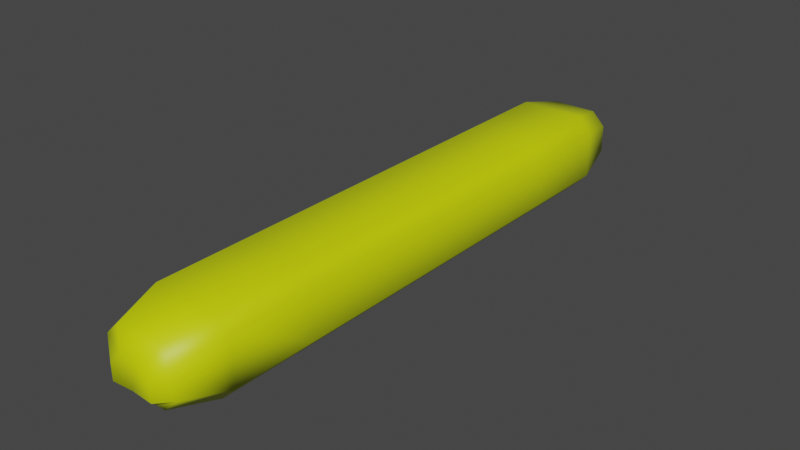 # Source: BaguetteArma.blend  (saved by Blender 3.0.42; exported with 4.5.12 LTS)
import bpy
from mathutils import Matrix  # noqa: F401  (used for matrix-valued properties, if any)

bpy.ops.wm.read_factory_settings(use_empty=True)
scene = bpy.context.scene
scene.name = 'Scene'

# ---- collections
col_collection = bpy.data.collections.new('Collection'); scene.collection.children.link(col_collection)

# ---- images (referenced by path relative to the original .blend; pixels are not part of the script)
import os
ASSET_DIR = os.environ.get("B2B_ASSET_DIR", "")  # directory of the original .blend (textures are referenced by path, not embedded)
HERE = os.path.dirname(os.path.abspath(__file__))  # packed textures are extracted next to this script under _unpacked/

def load_image(name, relpath, width, height, colorspace="sRGB"):
    """Load a texture the original file referenced (path relative to the .blend, or extracted next to this script)."""
    p = next((c for c in (os.path.join(HERE, relpath), os.path.join(ASSET_DIR, relpath)) if relpath and os.path.exists(c)), "")
    if p:
        img = bpy.data.images.load(p, check_existing=True)
        img.name = name
    else:  # same state as the original file: an image datablock whose file is absent (Cycles renders it pink)
        img = bpy.data.images.new(name, width, height)
        img.source = "FILE"
        img.filepath = "//" + (relpath or name)
    img.colorspace_settings.name = colorspace
    return img
img_imagentexturabaguette_png = load_image('ImagenTexturaBaguette.png', '_unpacked/ImagenTexturaBaguette.04e8364a.png', 1312, 239, 'sRGB')

# ---- materials (node trees are filled in below, after node groups)
mat_material_001 = bpy.data.materials.new('Material.001')
mat_material_001.use_transparent_shadow = False
mat_material_002 = bpy.data.materials.new('Material.002')
mat_material_002.use_transparent_shadow = False
mat_material_005 = bpy.data.materials.new('Material.005')
mat_material_005.use_transparent_shadow = False

# ---- material node trees
mat_material_001.use_nodes = True; mat_material_001.node_tree.nodes.clear()
_N = mat_material_001.node_tree.nodes; _L = mat_material_001.node_tree.links
n0 = _N.new('ShaderNodeBsdfPrincipled'); n0.name = 'Principled BSDF'; n0.location = (10, 300)
n0.distribution = 'GGX'
n0.subsurface_method = 'RANDOM_WALK_SKIN'
n0.inputs[3].default_value = 1.45
n0.inputs[27].default_value = (0.0, 0.0, 0.0, 1.0)
n0.inputs[28].default_value = 1.0
n1 = _N.new('ShaderNodeOutputMaterial'); n1.name = 'Material Output'; n1.location = (300, 300)
n2 = _N.new('ShaderNodeTexImage'); n2.name = 'Image Texture'; n2.location = (-280, 280)
n2.image = img_imagentexturabaguette_png
_L.new(n0.outputs[0], n1.inputs[0])
_L.new(n2.outputs[0], n0.inputs[0])
n1.is_active_output = True
mat_material_002.use_nodes = True; mat_material_002.node_tree.nodes.clear()
_N = mat_material_002.node_tree.nodes; _L = mat_material_002.node_tree.links
n0 = _N.new('ShaderNodeBsdfPrincipled'); n0.name = 'Principled BSDF'; n0.location = (10, 300)
n0.distribution = 'GGX'
n0.subsurface_method = 'RANDOM_WALK_SKIN'
n0.inputs[3].default_value = 1.45
n0.inputs[27].default_value = (0.0, 0.0, 0.0, 1.0)
n0.inputs[28].default_value = 1.0
n1 = _N.new('ShaderNodeOutputMaterial'); n1.name = 'Material Output'; n1.location = (300, 300)
n2 = _N.new('ShaderNodeTexImage'); n2.name = 'Image Texture'; n2.location = (-280, 280)
n2.image = img_imagentexturabaguette_png
_L.new(n0.outputs[0], n1.inputs[0])
_L.new(n2.outputs[0], n0.inputs[0])
n1.is_active_output = True
mat_material_005.use_nodes = True; mat_material_005.node_tree.nodes.clear()
_N = mat_material_005.node_tree.nodes; _L = mat_material_005.node_tree.links
n0 = _N.new('ShaderNodeBsdfPrincipled'); n0.name = 'Principled BSDF'; n0.location = (10, 300)
n0.distribution = 'GGX'
n0.subsurface_method = 'RANDOM_WALK_SKIN'
n0.inputs[0].default_value = (0.6652, 0.8, 0.0, 1.0)
n0.inputs[3].default_value = 1.45
n0.inputs[27].default_value = (0.0, 0.0, 0.0, 1.0)
n0.inputs[28].default_value = 1.0
n1 = _N.new('ShaderNodeOutputMaterial'); n1.name = 'Material Output'; n1.location = (300, 300)
_L.new(n0.outputs[0], n1.inputs[0])
n1.is_active_output = True

# ---- world
world_world = bpy.data.worlds.new('World'); scene.world = world_world
world_world.use_nodes = True; world_world.node_tree.nodes.clear()
_N = world_world.node_tree.nodes; _L = world_world.node_tree.links
n0 = _N.new('ShaderNodeOutputWorld'); n0.name = 'World Output'; n0.location = (300, 300)
n1 = _N.new('ShaderNodeBackground'); n1.name = 'Background'; n1.location = (10, 300)
n1.inputs[0].default_value = (0.05088, 0.05088, 0.05088, 1.0)
_L.new(n1.outputs[0], n0.inputs[0])
n0.is_active_output = True
world_world.color = (0.05088, 0.05088, 0.05088)
world_world.use_sun_shadow = False
world_world.sun_shadow_jitter_overblur = 0.0

# ---- meshes
me_plane = bpy.data.meshes.new('Plane')
me_plane.from_pydata([(0.01037, 0.07653, -0.02083), (0.0314, 0.06699, -0.0116), (-0.0314, 0.06699, -0.0116), (-0.01282, 0.07653, -0.02083), (-0.0116, 0.06699, 0.0314), (-0.0314, 0.06699, 0.0116), (0.0314, 0.06699, 0.0116), (0.0116, 0.06699, 0.0314), (0.0522, 0.9196, -0.007763), (0.03254, 0.9196, -0.02743), (-0.03254, 0.9196, -0.02743), (-0.0522, 0.9196, -0.007763), (-0.0522, 0.9196, 0.03254), (-0.03254, 0.9196, 0.0522), (0.03254, 0.9196, 0.0522), (0.0522, 0.9196, 0.03254), (0.03137, 0.9337, -0.01154), (0.01106, 0.9344, -0.02098), (-0.01202, 0.9344, -0.02098), (-0.03137, 0.9337, -0.01154), (-0.03137, 0.9337, 0.01154), (-0.01154, 0.9337, 0.03137), (0.01154, 0.9337, 0.03137), (0.03137, 0.9337, 0.01154), (0.03281, 0.08228, -0.02768), (0.05246, 0.08228, -0.008033), (-0.05246, 0.08228, -0.008033), (-0.03281, 0.08228, -0.02768), (-0.03281, 0.08228, 0.05246), (-0.05246, 0.08228, 0.03281), (0.05246, 0.08228, 0.03281), (0.03281, 0.08228, 0.05246), (0.04737, 0.2697, -0.042), (0.06678, 0.2697, -0.0226), (-0.06678, 0.2697, -0.0226), (-0.04737, 0.2697, -0.042), (-0.04737, 0.2697, 0.06678), (-0.06678, 0.2697, 0.04737), (0.06678, 0.2697, 0.04737), (0.04737, 0.2697, 0.06678), (0.0473, 0.7323, -0.04194), (0.06671, 0.7323, -0.02253), (-0.06671, 0.7323, -0.02253), (-0.0473, 0.7323, -0.04194), (-0.0473, 0.7323, 0.06671), (-0.06671, 0.7323, 0.0473), (0.06671, 0.7323, 0.0473), (0.0473, 0.7323, 0.06671), (0.06678, 0.1472, -0.02251), (0.04729, 0.1472, -0.042), (-0.04729, 0.1472, -0.042), (-0.06678, 0.1472, -0.02251), (-0.06678, 0.1472, 0.04729), (-0.04729, 0.1472, 0.06678), (0.04729, 0.1472, 0.06678), (0.06678, 0.1472, 0.04729), (-0.06671, 0.8547, -0.02244), (-0.04721, 0.8547, -0.04194), (0.04721, 0.8547, -0.04194), (0.06671, 0.8547, -0.02244), (-0.04721, 0.8547, 0.06671), (-0.06671, 0.8547, 0.04721), (0.06671, 0.8547, 0.04721), (0.04721, 0.8547, 0.06671), (0.06678, 0.1472, -0.03849), (0.06678, 0.1472, 0.03131)], [], [(0, 3, 27, 24), (24, 27, 50, 49), (32, 35, 43, 40), (34, 37, 45, 42), (38, 33, 41, 46), (51, 52, 37, 34), (53, 54, 39, 36), (40, 43, 57, 58), (49, 50, 35, 32), (46, 41, 59, 62), (44, 47, 63, 60), (42, 45, 61, 56), (8, 15, 62, 59), (12, 11, 56, 61), (14, 13, 60, 63), (9, 10, 18, 17), (2, 5, 29, 26), (4, 7, 31, 28), (15, 8, 16, 23), (6, 7, 4, 5, 2, 3, 0, 1), (30, 25, 48, 55), (28, 31, 54, 53), (55, 48, 33, 38), (26, 29, 52, 51), (11, 12, 20, 19), (13, 14, 22, 21), (16, 17, 18, 19, 20, 21, 22, 23), (10, 9, 58, 57), (33, 48, 49, 32), (51, 34, 35, 50), (53, 36, 37, 52), (55, 38, 39, 54), (41, 33, 32, 40), (34, 42, 43, 35), (36, 44, 45, 37), (38, 46, 47, 39), (59, 41, 40, 58), (42, 56, 57, 43), (44, 60, 61, 45), (46, 62, 63, 47), (16, 8, 9, 17), (11, 19, 18, 10), (13, 21, 20, 12), (15, 23, 22, 14), (25, 1, 0, 24), (2, 26, 27, 3), (4, 28, 29, 5), (6, 30, 31, 7), (48, 25, 24, 49), (26, 51, 50, 27), (28, 53, 52, 29), (30, 55, 54, 31), (56, 11, 10, 57), (8, 59, 58, 9), (60, 13, 12, 61), (62, 15, 14, 63), (6, 1, 25, 30), (36, 39, 44), (48, 55, 65, 64), (44, 39, 47)])
me_plane.polygons.foreach_set('use_smooth', [True] * 60)
me_plane.polygons.foreach_set('material_index', [1, 1, 1, 1, 1, 1, 0, 1, 1, 1, 0, 1, 1, 1, 0, 1, 1, 0, 1, 1, 1, 0, 1, 1, 1, 0, 1, 1, 1, 1, 0, 0, 1, 1, 0, 0, 1, 1, 0, 0, 1, 1, 0, 0, 1, 1, 0, 0, 1, 1, 0, 0, 1, 1, 0, 0, 1, 0, 1, 0])
_uv = me_plane.uv_layers.new(name='UVMap')
_uv.uv.foreach_set('vector', [0.04601, 0.5305, 0.02735, 0.6203, 0.0323, 0.5465, 0.0585, 0.5527, 0.0585, 0.5527, 0.0323, 0.5465, 0.07359, 0.3778, 0.08301, 0.6642, 0.1422, 0.8636, 0.1404, 0.1292, 0.7247, 0.1292, 0.7241, 0.8487, 0.1389, 0.6536, 0.1398, 0.3765, 0.7246, 0.3636, 0.7256, 0.6457, 0.1422, 0.6524, 0.1415, 0.3711, 0.7246, 0.3445, 0.7238, 0.6214, 0.07486, 0.5724, 0.07919, 0.4568, 0.1398, 0.3765, 0.1389, 0.6536, 0.08353, 0.6295, 0.08771, 0.4163, 0.1435, 0.1673, 0.1424, 0.8824, 0.7241, 0.8487, 0.7247, 0.1292, 0.7886, 0.3941, 0.7858, 0.5993, 0.08301, 0.6642, 0.07359, 0.3778, 0.1404, 0.1292, 0.1422, 0.8636, 0.7238, 0.6214, 0.7246, 0.3445, 0.7824, 0.4216, 0.7797, 0.5163, 0.7224, 0.8578, 0.7218, 0.1355, 0.7782, 0.3592, 0.7808, 0.603, 0.7256, 0.6457, 0.7246, 0.3636, 0.783, 0.4379, 0.7875, 0.5833, 0.8089, 0.4515, 0.8014, 0.4738, 0.7797, 0.5163, 0.7824, 0.4216, 0.8096, 0.4999, 0.8193, 0.5397, 0.7875, 0.5833, 0.783, 0.4379, 0.8001, 0.456, 0.8035, 0.5061, 0.7808, 0.603, 0.7782, 0.3592, 0.8154, 0.4558, 0.8306, 0.619, 0.8808, 0.4903, 0.8419, 0.4047, -0.00581, 0.5093, 0.03068, 0.4171, 0.0501, 0.4883, 0.03311, 0.5098, 0.04813, 0.4556, 0.05758, 0.5068, 0.06778, 0.4897, 0.05835, 0.5068, 0.8014, 0.4738, 0.8089, 0.4515, 0.82, 0.5085, 0.8124, 0.49, 0.06046, 0.537, 0.05758, 0.5068, 0.04813, 0.4556, 0.03068, 0.4171, -0.00581, 0.5093, 0.02735, 0.6203, 0.04601, 0.5305, 0.05766, 0.5793, 0.06776, 0.5247, 0.065, 0.5284, 0.08546, 0.4862, 0.08813, 0.5762, 0.05835, 0.5068, 0.06778, 0.4897, 0.08771, 0.4163, 0.08353, 0.6295, 0.08813, 0.5762, 0.08546, 0.4862, 0.1415, 0.3711, 0.1422, 0.6524, 0.03311, 0.5098, 0.0501, 0.4883, 0.07919, 0.4568, 0.07486, 0.5724, 0.8193, 0.5397, 0.8096, 0.4999, 0.824, 0.4497, 0.8395, 0.4125, 0.8035, 0.5061, 0.8001, 0.456, 0.8106, 0.4915, 0.8135, 0.4562, 0.82, 0.5085, 0.8419, 0.4047, 0.8808, 0.4903, 0.8395, 0.4125, 0.824, 0.4497, 0.8135, 0.4562, 0.8106, 0.4915, 0.8124, 0.49, 0.8306, 0.619, 0.8154, 0.4558, 0.7858, 0.5993, 0.7886, 0.3941, 0.1415, 0.3711, 0.08546, 0.4862, 0.08301, 0.6642, 0.1422, 0.8636, 0.07486, 0.5724, 0.1389, 0.6536, 0.1404, 0.1292, 0.07359, 0.3778, 0.08353, 0.6295, 0.1424, 0.8824, 0.1398, 0.3765, 0.07919, 0.4568, 0.08813, 0.5762, 0.1422, 0.6524, 0.1435, 0.1673, 0.08771, 0.4163, 0.7246, 0.3445, 0.1415, 0.3711, 0.1422, 0.8636, 0.7241, 0.8487, 0.1389, 0.6536, 0.7256, 0.6457, 0.7247, 0.1292, 0.1404, 0.1292, 0.1424, 0.8824, 0.7224, 0.8578, 0.7246, 0.3636, 0.1398, 0.3765, 0.1422, 0.6524, 0.7238, 0.6214, 0.7218, 0.1355, 0.1435, 0.1673, 0.7824, 0.4216, 0.7246, 0.3445, 0.7241, 0.8487, 0.7858, 0.5993, 0.7256, 0.6457, 0.7875, 0.5833, 0.7886, 0.3941, 0.7247, 0.1292, 0.7224, 0.8578, 0.7808, 0.603, 0.783, 0.4379, 0.7246, 0.3636, 0.7238, 0.6214, 0.7797, 0.5163, 0.7782, 0.3592, 0.7218, 0.1355, 0.82, 0.5085, 0.8089, 0.4515, 0.8154, 0.4558, 0.8419, 0.4047, 0.8193, 0.5397, 0.8395, 0.4125, 0.8808, 0.4903, 0.8306, 0.619, 0.8035, 0.5061, 0.8135, 0.4562, 0.824, 0.4497, 0.8096, 0.4999, 0.8014, 0.4738, 0.8124, 0.49, 0.8106, 0.4915, 0.8001, 0.456, 0.065, 0.5284, 0.05766, 0.5793, 0.04601, 0.5305, 0.0585, 0.5527, -0.00581, 0.5093, 0.03311, 0.5098, 0.0323, 0.5465, 0.02735, 0.6203, 0.04813, 0.4556, 0.05835, 0.5068, 0.0501, 0.4883, 0.03068, 0.4171, 0.06046, 0.537, 0.06776, 0.5247, 0.06778, 0.4897, 0.05758, 0.5068, 0.08546, 0.4862, 0.065, 0.5284, 0.0585, 0.5527, 0.08301, 0.6642, 0.03311, 0.5098, 0.07486, 0.5724, 0.07359, 0.3778, 0.0323, 0.5465, 0.05835, 0.5068, 0.08353, 0.6295, 0.07919, 0.4568, 0.0501, 0.4883, 0.06776, 0.5247, 0.08813, 0.5762, 0.08771, 0.4163, 0.06778, 0.4897, 0.7875, 0.5833, 0.8193, 0.5397, 0.8306, 0.619, 0.7886, 0.3941, 0.8089, 0.4515, 0.7824, 0.4216, 0.7858, 0.5993, 0.8154, 0.4558, 0.7808, 0.603, 0.8035, 0.5061, 0.8096, 0.4999, 0.783, 0.4379, 0.7797, 0.5163, 0.8014, 0.4738, 0.8001, 0.456, 0.7782, 0.3592, 0.06046, 0.537, 0.05766, 0.5793, 0.065, 0.5284, 0.06776, 0.5247, 0.1424, 0.8824, 0.1435, 0.1673, 0.7224, 0.8578, -0.005737, 0.03329, -0.005807, 0.1292, -0.00581, 0.03328, -0.005665, 0.03328, 0.7224, 0.8578, 0.1435, 0.1673, 0.7218, 0.1355])
me_plane.materials.append(mat_material_001)
me_plane.materials.append(mat_material_002)
me_plane.use_remesh_fix_poles = True
me_plane.use_remesh_preserve_attributes = False
me_plane.update()
me_plane_001 = bpy.data.meshes.new('Plane.001')
me_plane_001.from_pydata([(0.009552, -0.4705, -0.03452), (0.03345, -0.4813, -0.02402), (-0.03794, -0.4813, -0.02402), (-0.01681, -0.4705, -0.03452), (-0.01542, -0.4813, 0.02486), (-0.03794, -0.4813, 0.002344), (0.03345, -0.4813, 0.002344), (0.01094, -0.4813, 0.02486), (0.0571, 0.4879, -0.01966), (0.03474, 0.4879, -0.04202), (-0.03923, 0.4879, -0.04202), (-0.06158, 0.4879, -0.01966), (-0.06158, 0.4879, 0.02615), (-0.03923, 0.4879, 0.0485), (0.03474, 0.4879, 0.0485), (0.0571, 0.4879, 0.02615), (0.03342, 0.5039, -0.02396), (0.01033, 0.5047, -0.03469), (-0.01591, 0.5047, -0.03469), (-0.0379, 0.5039, -0.02396), (-0.0379, 0.5039, 0.002283), (-0.01536, 0.5039, 0.02482), (0.01088, 0.5039, 0.02482), (0.03342, 0.5039, 0.002283), (0.03505, -0.464, -0.04231), (0.05739, -0.464, -0.01997), (-0.06188, -0.464, -0.01997), (-0.03954, -0.464, -0.04231), (-0.03954, -0.464, 0.04879), (-0.06188, -0.464, 0.02646), (0.05739, -0.464, 0.02646), (0.03505, -0.464, 0.04879), (0.05161, -0.2509, -0.05859), (0.07367, -0.2509, -0.03653), (-0.07815, -0.2509, -0.03653), (-0.05609, -0.2509, -0.05859), (-0.05609, -0.2509, 0.06507), (-0.07815, -0.2509, 0.04301), (0.07367, -0.2509, 0.04301), (0.05161, -0.2509, 0.06507), (0.05153, 0.275, -0.05851), (0.07359, 0.275, -0.03645), (-0.07808, 0.275, -0.03645), (-0.05601, 0.275, -0.05851), (-0.05601, 0.275, 0.065), (-0.07808, 0.275, 0.04293), (0.07359, 0.275, 0.04293), (0.05153, 0.275, 0.065), (0.07367, -0.3901, -0.03643), (0.05151, -0.3901, -0.05859), (-0.056, -0.3901, -0.05859), (-0.07815, -0.3901, -0.03643), (-0.07815, -0.3901, 0.04292), (-0.056, -0.3901, 0.06507), (0.05151, -0.3901, 0.06507), (0.07367, -0.3901, 0.04292), (-0.07808, 0.4141, -0.03635), (-0.05591, 0.4141, -0.05851), (0.05143, 0.4141, -0.05851), (0.07359, 0.4141, -0.03635), (-0.05591, 0.4141, 0.065), (-0.07808, 0.4141, 0.04283), (0.07359, 0.4141, 0.04283), (0.05143, 0.4141, 0.065), (0.07367, -0.3901, -0.05459), (0.07367, -0.3901, 0.02476)], [], [(0, 24, 27, 3), (24, 49, 50, 27), (32, 40, 43, 35), (34, 42, 45, 37), (38, 46, 41, 33), (51, 34, 37, 52), (53, 36, 39, 54), (40, 58, 57, 43), (49, 32, 35, 50), (46, 62, 59, 41), (44, 60, 63, 47), (42, 56, 61, 45), (8, 59, 62, 15), (12, 61, 56, 11), (14, 63, 60, 13), (9, 17, 18, 10), (2, 26, 29, 5), (4, 28, 31, 7), (15, 23, 16, 8), (6, 1, 0, 3, 2, 5, 4, 7), (30, 55, 48, 25), (28, 53, 54, 31), (55, 38, 33, 48), (26, 51, 52, 29), (11, 19, 20, 12), (13, 21, 22, 14), (16, 23, 22, 21, 20, 19, 18, 17), (10, 57, 58, 9), (33, 32, 49, 48), (51, 50, 35, 34), (53, 52, 37, 36), (55, 54, 39, 38), (41, 40, 32, 33), (34, 35, 43, 42), (36, 37, 45, 44), (38, 39, 47, 46), (59, 58, 40, 41), (42, 43, 57, 56), (44, 45, 61, 60), (46, 47, 63, 62), (16, 17, 9, 8), (11, 10, 18, 19), (13, 12, 20, 21), (15, 14, 22, 23), (25, 24, 0, 1), (2, 3, 27, 26), (4, 5, 29, 28), (6, 7, 31, 30), (48, 49, 24, 25), (26, 27, 50, 51), (28, 29, 52, 53), (30, 31, 54, 55), (56, 57, 10, 11), (8, 9, 58, 59), (60, 61, 12, 13), (62, 63, 14, 15), (6, 30, 25, 1), (36, 44, 39), (48, 55, 65, 64), (44, 47, 39)])
me_plane_001.polygons.foreach_set('use_smooth', [True] * 60)
_uv = me_plane_001.uv_layers.new(name='UVMap')
_uv.uv.foreach_set('vector', [0.04601, 0.5305, 0.0585, 0.5527, 0.0323, 0.5465, 0.02735, 0.6203, 0.0585, 0.5527, 0.08301, 0.6642, 0.07359, 0.3778, 0.0323, 0.5465, 0.1422, 0.8636, 0.7241, 0.8487, 0.7247, 0.1292, 0.1404, 0.1292, 0.1389, 0.6536, 0.7256, 0.6457, 0.7246, 0.3636, 0.1398, 0.3765, 0.1422, 0.6524, 0.7238, 0.6214, 0.7246, 0.3445, 0.1415, 0.3711, 0.07486, 0.5724, 0.1389, 0.6536, 0.1398, 0.3765, 0.07919, 0.4568, 0.08353, 0.6295, 0.1424, 0.8824, 0.1435, 0.1673, 0.08771, 0.4163, 0.7241, 0.8487, 0.7858, 0.5993, 0.7886, 0.3941, 0.7247, 0.1292, 0.08301, 0.6642, 0.1422, 0.8636, 0.1404, 0.1292, 0.07359, 0.3778, 0.7238, 0.6214, 0.7797, 0.5163, 0.7824, 0.4216, 0.7246, 0.3445, 0.7224, 0.8578, 0.7808, 0.603, 0.7782, 0.3592, 0.7218, 0.1355, 0.7256, 0.6457, 0.7875, 0.5833, 0.783, 0.4379, 0.7246, 0.3636, 0.8089, 0.4515, 0.7824, 0.4216, 0.7797, 0.5163, 0.8014, 0.4738, 0.8096, 0.4999, 0.783, 0.4379, 0.7875, 0.5833, 0.8193, 0.5397, 0.8001, 0.456, 0.7782, 0.3592, 0.7808, 0.603, 0.8035, 0.5061, 0.8154, 0.4558, 0.8419, 0.4047, 0.8808, 0.4903, 0.8306, 0.619, -0.00581, 0.5093, 0.03311, 0.5098, 0.0501, 0.4883, 0.03068, 0.4171, 0.04813, 0.4556, 0.05835, 0.5068, 0.06778, 0.4897, 0.05758, 0.5068, 0.8014, 0.4738, 0.8124, 0.49, 0.82, 0.5085, 0.8089, 0.4515, 0.06046, 0.537, 0.05766, 0.5793, 0.04601, 0.5305, 0.02735, 0.6203, -0.00581, 0.5093, 0.03068, 0.4171, 0.04813, 0.4556, 0.05758, 0.5068, 0.06776, 0.5247, 0.08813, 0.5762, 0.08546, 0.4862, 0.065, 0.5284, 0.05835, 0.5068, 0.08353, 0.6295, 0.08771, 0.4163, 0.06778, 0.4897, 0.08813, 0.5762, 0.1422, 0.6524, 0.1415, 0.3711, 0.08546, 0.4862, 0.03311, 0.5098, 0.07486, 0.5724, 0.07919, 0.4568, 0.0501, 0.4883, 0.8193, 0.5397, 0.8395, 0.4125, 0.824, 0.4497, 0.8096, 0.4999, 0.8035, 0.5061, 0.8135, 0.4562, 0.8106, 0.4915, 0.8001, 0.456, 0.82, 0.5085, 0.8124, 0.49, 0.8106, 0.4915, 0.8135, 0.4562, 0.824, 0.4497, 0.8395, 0.4125, 0.8808, 0.4903, 0.8419, 0.4047, 0.8306, 0.619, 0.7886, 0.3941, 0.7858, 0.5993, 0.8154, 0.4558, 0.1415, 0.3711, 0.1422, 0.8636, 0.08301, 0.6642, 0.08546, 0.4862, 0.07486, 0.5724, 0.07359, 0.3778, 0.1404, 0.1292, 0.1389, 0.6536, 0.08353, 0.6295, 0.07919, 0.4568, 0.1398, 0.3765, 0.1424, 0.8824, 0.08813, 0.5762, 0.08771, 0.4163, 0.1435, 0.1673, 0.1422, 0.6524, 0.7246, 0.3445, 0.7241, 0.8487, 0.1422, 0.8636, 0.1415, 0.3711, 0.1389, 0.6536, 0.1404, 0.1292, 0.7247, 0.1292, 0.7256, 0.6457, 0.1424, 0.8824, 0.1398, 0.3765, 0.7246, 0.3636, 0.7224, 0.8578, 0.1422, 0.6524, 0.1435, 0.1673, 0.7218, 0.1355, 0.7238, 0.6214, 0.7824, 0.4216, 0.7858, 0.5993, 0.7241, 0.8487, 0.7246, 0.3445, 0.7256, 0.6457, 0.7247, 0.1292, 0.7886, 0.3941, 0.7875, 0.5833, 0.7224, 0.8578, 0.7246, 0.3636, 0.783, 0.4379, 0.7808, 0.603, 0.7238, 0.6214, 0.7218, 0.1355, 0.7782, 0.3592, 0.7797, 0.5163, 0.82, 0.5085, 0.8419, 0.4047, 0.8154, 0.4558, 0.8089, 0.4515, 0.8193, 0.5397, 0.8306, 0.619, 0.8808, 0.4903, 0.8395, 0.4125, 0.8035, 0.5061, 0.8096, 0.4999, 0.824, 0.4497, 0.8135, 0.4562, 0.8014, 0.4738, 0.8001, 0.456, 0.8106, 0.4915, 0.8124, 0.49, 0.065, 0.5284, 0.0585, 0.5527, 0.04601, 0.5305, 0.05766, 0.5793, -0.00581, 0.5093, 0.02735, 0.6203, 0.0323, 0.5465, 0.03311, 0.5098, 0.04813, 0.4556, 0.03068, 0.4171, 0.0501, 0.4883, 0.05835, 0.5068, 0.06046, 0.537, 0.05758, 0.5068, 0.06778, 0.4897, 0.06776, 0.5247, 0.08546, 0.4862, 0.08301, 0.6642, 0.0585, 0.5527, 0.065, 0.5284, 0.03311, 0.5098, 0.0323, 0.5465, 0.07359, 0.3778, 0.07486, 0.5724, 0.05835, 0.5068, 0.0501, 0.4883, 0.07919, 0.4568, 0.08353, 0.6295, 0.06776, 0.5247, 0.06778, 0.4897, 0.08771, 0.4163, 0.08813, 0.5762, 0.7875, 0.5833, 0.7886, 0.3941, 0.8306, 0.619, 0.8193, 0.5397, 0.8089, 0.4515, 0.8154, 0.4558, 0.7858, 0.5993, 0.7824, 0.4216, 0.7808, 0.603, 0.783, 0.4379, 0.8096, 0.4999, 0.8035, 0.5061, 0.7797, 0.5163, 0.7782, 0.3592, 0.8001, 0.456, 0.8014, 0.4738, 0.06046, 0.537, 0.06776, 0.5247, 0.065, 0.5284, 0.05766, 0.5793, 0.1424, 0.8824, 0.7224, 0.8578, 0.1435, 0.1673, -0.005737, 0.03329, -0.005807, 0.1292, -0.00581, 0.03328, -0.005665, 0.03328, 0.7224, 0.8578, 0.7218, 0.1355, 0.1435, 0.1673])
me_plane_001.materials.append(mat_material_005)
me_plane_001.use_remesh_fix_poles = True
me_plane_001.use_remesh_preserve_attributes = False
me_plane_001.update()

# ---- objects
ob_baguette = bpy.data.objects.new('Baguette', me_plane)
ob_brillo_baguette = bpy.data.objects.new('Brillo Baguette', me_plane_001)

# ---- transforms, parenting, visibility, modifiers, constraints
ob_baguette.location = (0.0, 0.0, 0.0)
ob_brillo_baguette.location = (0.001972, 0.4904, 0.009534)

# ---- collection membership
col_collection.objects.link(ob_baguette)
col_collection.objects.link(ob_brillo_baguette)

# ---- scene / render settings (as saved in the file)
scene.frame_start = 1; scene.frame_end = 250; scene.frame_set(1)
scene.render.engine = 'BLENDER_EEVEE_NEXT'
scene.cycles.sampling_pattern = 'TABULATED_SOBOL'
scene.cycles.use_light_tree = False
scene.view_settings.view_transform = 'Filmic'
bpy.context.view_layer.update()

# ---- added for rendering (the .blend has no active camera and no usable light): camera, sun
cam_auto = bpy.data.cameras.new('AutoCamera')
cam_auto.lens = 50.0
cam_auto.sensor_width = 36.0
cam_auto.clip_end = 1000.0
ob_auto_camera = bpy.data.objects.new('AutoCamera', cam_auto)
scene.collection.objects.link(ob_auto_camera)
ob_auto_camera.location = (0.929894, -0.614088, 0.756908)
ob_auto_camera.rotation_euler = (1.09748, -7.21219e-08, 0.694738)
scene.camera = ob_auto_camera
light_auto_sun = bpy.data.lights.new('AutoSun', 'SUN')
light_auto_sun.energy = 3.0
light_auto_sun.angle = 0.0523599
ob_auto_sun = bpy.data.objects.new('AutoSun', light_auto_sun)
scene.collection.objects.link(ob_auto_sun)
ob_auto_sun.rotation_euler = (0.872665, 0.174533, 0.523599)
bpy.context.view_layer.update()
